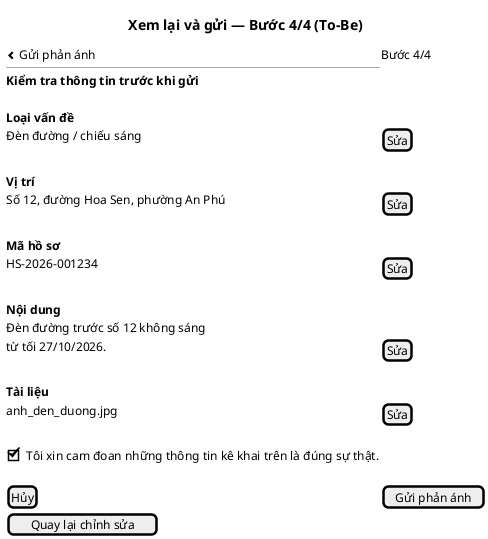

The diagram above was rendered by PlantUML. Its source (embedded in the PNG):
@startsalt
title Xem lại và gửi — Bước 4/4 (To-Be)
{
<&chevron-left> Gửi phản ánh | Bước 4/4
  --
  <b>Kiểm tra thông tin trước khi gửi</b>
  .
  <b>Loại vấn đề</b>
  Đèn đường / chiếu sáng | [Sửa]
  .
  <b>Vị trí</b>
  Số 12, đường Hoa Sen, phường An Phú | [Sửa]
  .
  <b>Mã hồ sơ</b>
  HS-2026-001234 | [Sửa]
  .
  <b>Nội dung</b>
  Đèn đường trước số 12 không sáng
  từ tối 27/10/2026. | [Sửa]
  .
  <b>Tài liệu</b>
  anh_den_duong.jpg | [Sửa]
  .
  [X] Tôi xin cam đoan những thông tin kê khai trên là đúng sự thật.
  .
  [Hủy] | [Gửi phản ánh]
  [Quay lại chỉnh sửa]
}
@endsalt